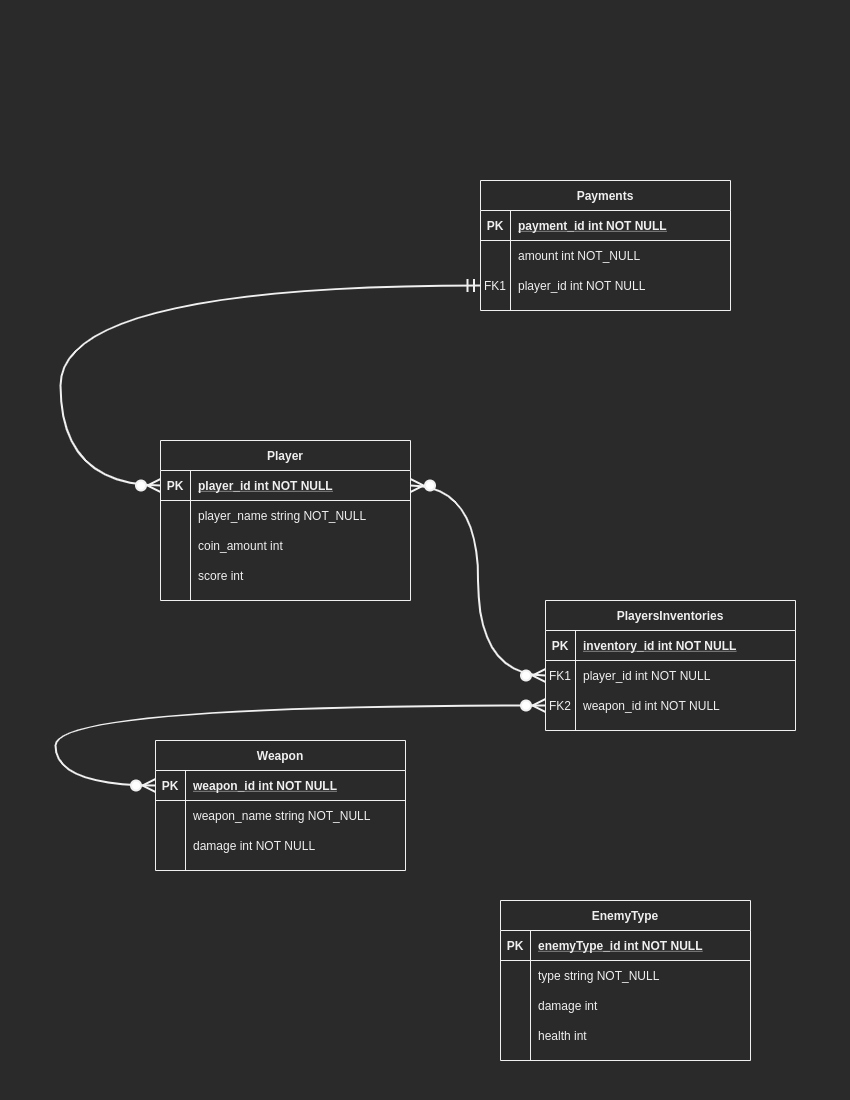

The diagram above was exported from draw.io. Its source (the exported page's mxGraphModel, read from the mxfile embedded in the PNG):
<mxGraphModel dx="2844" dy="1650" grid="1" gridSize="10" guides="1" tooltips="1" connect="1" arrows="1" fold="1" page="1" pageScale="1" pageWidth="850" pageHeight="1100" math="0" shadow="0" extFonts="Permanent Marker^https://fonts.googleapis.com/css?family=Permanent+Marker">
  <root>
    <mxCell id="0" />
    <mxCell id="1" parent="0" />
    <mxCell id="C-vyLk0tnHw3VtMMgP7b-2" value="Weapon" style="shape=table;startSize=30;container=1;collapsible=1;childLayout=tableLayout;fixedRows=1;rowLines=0;fontStyle=1;align=center;resizeLast=1;" parent="1" vertex="1">
      <mxGeometry x="155" y="740" width="250" height="130" as="geometry" />
    </mxCell>
    <mxCell id="C-vyLk0tnHw3VtMMgP7b-3" value="" style="shape=partialRectangle;collapsible=0;dropTarget=0;pointerEvents=0;fillColor=none;points=[[0,0.5],[1,0.5]];portConstraint=eastwest;top=0;left=0;right=0;bottom=1;" parent="C-vyLk0tnHw3VtMMgP7b-2" vertex="1">
      <mxGeometry y="30" width="250" height="30" as="geometry" />
    </mxCell>
    <mxCell id="C-vyLk0tnHw3VtMMgP7b-4" value="PK" style="shape=partialRectangle;overflow=hidden;connectable=0;fillColor=none;top=0;left=0;bottom=0;right=0;fontStyle=1;" parent="C-vyLk0tnHw3VtMMgP7b-3" vertex="1">
      <mxGeometry width="30" height="30" as="geometry" />
    </mxCell>
    <mxCell id="C-vyLk0tnHw3VtMMgP7b-5" value="weapon_id int NOT NULL " style="shape=partialRectangle;overflow=hidden;connectable=0;fillColor=none;top=0;left=0;bottom=0;right=0;align=left;spacingLeft=6;fontStyle=5;" parent="C-vyLk0tnHw3VtMMgP7b-3" vertex="1">
      <mxGeometry x="30" width="220" height="30" as="geometry" />
    </mxCell>
    <mxCell id="C-vyLk0tnHw3VtMMgP7b-6" value="" style="shape=partialRectangle;collapsible=0;dropTarget=0;pointerEvents=0;fillColor=none;points=[[0,0.5],[1,0.5]];portConstraint=eastwest;top=0;left=0;right=0;bottom=0;" parent="C-vyLk0tnHw3VtMMgP7b-2" vertex="1">
      <mxGeometry y="60" width="250" height="30" as="geometry" />
    </mxCell>
    <mxCell id="C-vyLk0tnHw3VtMMgP7b-7" value="" style="shape=partialRectangle;overflow=hidden;connectable=0;fillColor=none;top=0;left=0;bottom=0;right=0;" parent="C-vyLk0tnHw3VtMMgP7b-6" vertex="1">
      <mxGeometry width="30" height="30" as="geometry" />
    </mxCell>
    <mxCell id="C-vyLk0tnHw3VtMMgP7b-8" value="weapon_name string NOT_NULL" style="shape=partialRectangle;overflow=hidden;connectable=0;fillColor=none;top=0;left=0;bottom=0;right=0;align=left;spacingLeft=6;" parent="C-vyLk0tnHw3VtMMgP7b-6" vertex="1">
      <mxGeometry x="30" width="220" height="30" as="geometry" />
    </mxCell>
    <mxCell id="C-vyLk0tnHw3VtMMgP7b-9" value="" style="shape=partialRectangle;collapsible=0;dropTarget=0;pointerEvents=0;fillColor=none;points=[[0,0.5],[1,0.5]];portConstraint=eastwest;top=0;left=0;right=0;bottom=0;" parent="C-vyLk0tnHw3VtMMgP7b-2" vertex="1">
      <mxGeometry y="90" width="250" height="30" as="geometry" />
    </mxCell>
    <mxCell id="C-vyLk0tnHw3VtMMgP7b-10" value="" style="shape=partialRectangle;overflow=hidden;connectable=0;fillColor=none;top=0;left=0;bottom=0;right=0;" parent="C-vyLk0tnHw3VtMMgP7b-9" vertex="1">
      <mxGeometry width="30" height="30" as="geometry" />
    </mxCell>
    <mxCell id="C-vyLk0tnHw3VtMMgP7b-11" value="damage int NOT NULL" style="shape=partialRectangle;overflow=hidden;connectable=0;fillColor=none;top=0;left=0;bottom=0;right=0;align=left;spacingLeft=6;" parent="C-vyLk0tnHw3VtMMgP7b-9" vertex="1">
      <mxGeometry x="30" width="220" height="30" as="geometry" />
    </mxCell>
    <mxCell id="C-vyLk0tnHw3VtMMgP7b-13" value="PlayersInventories" style="shape=table;startSize=30;container=1;collapsible=1;childLayout=tableLayout;fixedRows=1;rowLines=0;fontStyle=1;align=center;resizeLast=1;" parent="1" vertex="1">
      <mxGeometry x="545" y="600" width="250" height="130" as="geometry" />
    </mxCell>
    <mxCell id="C-vyLk0tnHw3VtMMgP7b-14" value="" style="shape=partialRectangle;collapsible=0;dropTarget=0;pointerEvents=0;fillColor=none;points=[[0,0.5],[1,0.5]];portConstraint=eastwest;top=0;left=0;right=0;bottom=1;" parent="C-vyLk0tnHw3VtMMgP7b-13" vertex="1">
      <mxGeometry y="30" width="250" height="30" as="geometry" />
    </mxCell>
    <mxCell id="C-vyLk0tnHw3VtMMgP7b-15" value="PK" style="shape=partialRectangle;overflow=hidden;connectable=0;fillColor=none;top=0;left=0;bottom=0;right=0;fontStyle=1;" parent="C-vyLk0tnHw3VtMMgP7b-14" vertex="1">
      <mxGeometry width="30" height="30" as="geometry" />
    </mxCell>
    <mxCell id="C-vyLk0tnHw3VtMMgP7b-16" value="inventory_id int NOT NULL " style="shape=partialRectangle;overflow=hidden;connectable=0;fillColor=none;top=0;left=0;bottom=0;right=0;align=left;spacingLeft=6;fontStyle=5;" parent="C-vyLk0tnHw3VtMMgP7b-14" vertex="1">
      <mxGeometry x="30" width="220" height="30" as="geometry" />
    </mxCell>
    <mxCell id="C-vyLk0tnHw3VtMMgP7b-17" value="" style="shape=partialRectangle;collapsible=0;dropTarget=0;pointerEvents=0;fillColor=none;points=[[0,0.5],[1,0.5]];portConstraint=eastwest;top=0;left=0;right=0;bottom=0;" parent="C-vyLk0tnHw3VtMMgP7b-13" vertex="1">
      <mxGeometry y="60" width="250" height="30" as="geometry" />
    </mxCell>
    <mxCell id="C-vyLk0tnHw3VtMMgP7b-18" value="FK1" style="shape=partialRectangle;overflow=hidden;connectable=0;fillColor=none;top=0;left=0;bottom=0;right=0;" parent="C-vyLk0tnHw3VtMMgP7b-17" vertex="1">
      <mxGeometry width="30" height="30" as="geometry" />
    </mxCell>
    <mxCell id="C-vyLk0tnHw3VtMMgP7b-19" value="player_id int NOT NULL" style="shape=partialRectangle;overflow=hidden;connectable=0;fillColor=none;top=0;left=0;bottom=0;right=0;align=left;spacingLeft=6;" parent="C-vyLk0tnHw3VtMMgP7b-17" vertex="1">
      <mxGeometry x="30" width="220" height="30" as="geometry" />
    </mxCell>
    <mxCell id="8LbmnN4RvqaQFyWTulhf-10" value="" style="shape=partialRectangle;collapsible=0;dropTarget=0;pointerEvents=0;fillColor=none;points=[[0,0.5],[1,0.5]];portConstraint=eastwest;top=0;left=0;right=0;bottom=0;" parent="C-vyLk0tnHw3VtMMgP7b-13" vertex="1">
      <mxGeometry y="90" width="250" height="30" as="geometry" />
    </mxCell>
    <mxCell id="8LbmnN4RvqaQFyWTulhf-11" value="FK2" style="shape=partialRectangle;overflow=hidden;connectable=0;fillColor=none;top=0;left=0;bottom=0;right=0;" parent="8LbmnN4RvqaQFyWTulhf-10" vertex="1">
      <mxGeometry width="30" height="30" as="geometry" />
    </mxCell>
    <mxCell id="8LbmnN4RvqaQFyWTulhf-12" value="weapon_id int NOT NULL" style="shape=partialRectangle;overflow=hidden;connectable=0;fillColor=none;top=0;left=0;bottom=0;right=0;align=left;spacingLeft=6;" parent="8LbmnN4RvqaQFyWTulhf-10" vertex="1">
      <mxGeometry x="30" width="220" height="30" as="geometry" />
    </mxCell>
    <mxCell id="C-vyLk0tnHw3VtMMgP7b-23" value="Player" style="shape=table;startSize=30;container=1;collapsible=1;childLayout=tableLayout;fixedRows=1;rowLines=0;fontStyle=1;align=center;resizeLast=1;" parent="1" vertex="1">
      <mxGeometry x="160" y="440" width="250" height="160" as="geometry" />
    </mxCell>
    <mxCell id="C-vyLk0tnHw3VtMMgP7b-24" value="" style="shape=partialRectangle;collapsible=0;dropTarget=0;pointerEvents=0;fillColor=none;points=[[0,0.5],[1,0.5]];portConstraint=eastwest;top=0;left=0;right=0;bottom=1;" parent="C-vyLk0tnHw3VtMMgP7b-23" vertex="1">
      <mxGeometry y="30" width="250" height="30" as="geometry" />
    </mxCell>
    <mxCell id="C-vyLk0tnHw3VtMMgP7b-25" value="PK" style="shape=partialRectangle;overflow=hidden;connectable=0;fillColor=none;top=0;left=0;bottom=0;right=0;fontStyle=1;" parent="C-vyLk0tnHw3VtMMgP7b-24" vertex="1">
      <mxGeometry width="30" height="30" as="geometry" />
    </mxCell>
    <mxCell id="C-vyLk0tnHw3VtMMgP7b-26" value="player_id int NOT NULL " style="shape=partialRectangle;overflow=hidden;connectable=0;fillColor=none;top=0;left=0;bottom=0;right=0;align=left;spacingLeft=6;fontStyle=5;" parent="C-vyLk0tnHw3VtMMgP7b-24" vertex="1">
      <mxGeometry x="30" width="220" height="30" as="geometry" />
    </mxCell>
    <mxCell id="C-vyLk0tnHw3VtMMgP7b-27" value="" style="shape=partialRectangle;collapsible=0;dropTarget=0;pointerEvents=0;fillColor=none;points=[[0,0.5],[1,0.5]];portConstraint=eastwest;top=0;left=0;right=0;bottom=0;" parent="C-vyLk0tnHw3VtMMgP7b-23" vertex="1">
      <mxGeometry y="60" width="250" height="30" as="geometry" />
    </mxCell>
    <mxCell id="C-vyLk0tnHw3VtMMgP7b-28" value="" style="shape=partialRectangle;overflow=hidden;connectable=0;fillColor=none;top=0;left=0;bottom=0;right=0;" parent="C-vyLk0tnHw3VtMMgP7b-27" vertex="1">
      <mxGeometry width="30" height="30" as="geometry" />
    </mxCell>
    <mxCell id="C-vyLk0tnHw3VtMMgP7b-29" value="player_name string NOT_NULL" style="shape=partialRectangle;overflow=hidden;connectable=0;fillColor=none;top=0;left=0;bottom=0;right=0;align=left;spacingLeft=6;" parent="C-vyLk0tnHw3VtMMgP7b-27" vertex="1">
      <mxGeometry x="30" width="220" height="30" as="geometry" />
    </mxCell>
    <mxCell id="8LbmnN4RvqaQFyWTulhf-1" value="" style="shape=partialRectangle;collapsible=0;dropTarget=0;pointerEvents=0;fillColor=none;points=[[0,0.5],[1,0.5]];portConstraint=eastwest;top=0;left=0;right=0;bottom=0;" parent="C-vyLk0tnHw3VtMMgP7b-23" vertex="1">
      <mxGeometry y="90" width="250" height="30" as="geometry" />
    </mxCell>
    <mxCell id="8LbmnN4RvqaQFyWTulhf-2" value="" style="shape=partialRectangle;overflow=hidden;connectable=0;fillColor=none;top=0;left=0;bottom=0;right=0;" parent="8LbmnN4RvqaQFyWTulhf-1" vertex="1">
      <mxGeometry width="30" height="30" as="geometry" />
    </mxCell>
    <mxCell id="8LbmnN4RvqaQFyWTulhf-3" value="coin_amount int" style="shape=partialRectangle;overflow=hidden;connectable=0;fillColor=none;top=0;left=0;bottom=0;right=0;align=left;spacingLeft=6;" parent="8LbmnN4RvqaQFyWTulhf-1" vertex="1">
      <mxGeometry x="30" width="220" height="30" as="geometry" />
    </mxCell>
    <mxCell id="8LbmnN4RvqaQFyWTulhf-4" value="" style="shape=partialRectangle;collapsible=0;dropTarget=0;pointerEvents=0;fillColor=none;points=[[0,0.5],[1,0.5]];portConstraint=eastwest;top=0;left=0;right=0;bottom=0;" parent="C-vyLk0tnHw3VtMMgP7b-23" vertex="1">
      <mxGeometry y="120" width="250" height="30" as="geometry" />
    </mxCell>
    <mxCell id="8LbmnN4RvqaQFyWTulhf-5" value="" style="shape=partialRectangle;overflow=hidden;connectable=0;fillColor=none;top=0;left=0;bottom=0;right=0;" parent="8LbmnN4RvqaQFyWTulhf-4" vertex="1">
      <mxGeometry width="30" height="30" as="geometry" />
    </mxCell>
    <mxCell id="8LbmnN4RvqaQFyWTulhf-6" value="score int" style="shape=partialRectangle;overflow=hidden;connectable=0;fillColor=none;top=0;left=0;bottom=0;right=0;align=left;spacingLeft=6;" parent="8LbmnN4RvqaQFyWTulhf-4" vertex="1">
      <mxGeometry x="30" width="220" height="30" as="geometry" />
    </mxCell>
    <mxCell id="8LbmnN4RvqaQFyWTulhf-13" value="EnemyType" style="shape=table;startSize=30;container=1;collapsible=1;childLayout=tableLayout;fixedRows=1;rowLines=0;fontStyle=1;align=center;resizeLast=1;" parent="1" vertex="1">
      <mxGeometry x="500" y="900" width="250" height="160" as="geometry" />
    </mxCell>
    <mxCell id="8LbmnN4RvqaQFyWTulhf-14" value="" style="shape=partialRectangle;collapsible=0;dropTarget=0;pointerEvents=0;fillColor=none;points=[[0,0.5],[1,0.5]];portConstraint=eastwest;top=0;left=0;right=0;bottom=1;" parent="8LbmnN4RvqaQFyWTulhf-13" vertex="1">
      <mxGeometry y="30" width="250" height="30" as="geometry" />
    </mxCell>
    <mxCell id="8LbmnN4RvqaQFyWTulhf-15" value="PK" style="shape=partialRectangle;overflow=hidden;connectable=0;fillColor=none;top=0;left=0;bottom=0;right=0;fontStyle=1;" parent="8LbmnN4RvqaQFyWTulhf-14" vertex="1">
      <mxGeometry width="30" height="30" as="geometry" />
    </mxCell>
    <mxCell id="8LbmnN4RvqaQFyWTulhf-16" value="enemyType_id int NOT NULL " style="shape=partialRectangle;overflow=hidden;connectable=0;fillColor=none;top=0;left=0;bottom=0;right=0;align=left;spacingLeft=6;fontStyle=5;" parent="8LbmnN4RvqaQFyWTulhf-14" vertex="1">
      <mxGeometry x="30" width="220" height="30" as="geometry" />
    </mxCell>
    <mxCell id="8LbmnN4RvqaQFyWTulhf-17" value="" style="shape=partialRectangle;collapsible=0;dropTarget=0;pointerEvents=0;fillColor=none;points=[[0,0.5],[1,0.5]];portConstraint=eastwest;top=0;left=0;right=0;bottom=0;" parent="8LbmnN4RvqaQFyWTulhf-13" vertex="1">
      <mxGeometry y="60" width="250" height="30" as="geometry" />
    </mxCell>
    <mxCell id="8LbmnN4RvqaQFyWTulhf-18" value="" style="shape=partialRectangle;overflow=hidden;connectable=0;fillColor=none;top=0;left=0;bottom=0;right=0;" parent="8LbmnN4RvqaQFyWTulhf-17" vertex="1">
      <mxGeometry width="30" height="30" as="geometry" />
    </mxCell>
    <mxCell id="8LbmnN4RvqaQFyWTulhf-19" value="type string NOT_NULL" style="shape=partialRectangle;overflow=hidden;connectable=0;fillColor=none;top=0;left=0;bottom=0;right=0;align=left;spacingLeft=6;" parent="8LbmnN4RvqaQFyWTulhf-17" vertex="1">
      <mxGeometry x="30" width="220" height="30" as="geometry" />
    </mxCell>
    <mxCell id="8LbmnN4RvqaQFyWTulhf-20" value="" style="shape=partialRectangle;collapsible=0;dropTarget=0;pointerEvents=0;fillColor=none;points=[[0,0.5],[1,0.5]];portConstraint=eastwest;top=0;left=0;right=0;bottom=0;" parent="8LbmnN4RvqaQFyWTulhf-13" vertex="1">
      <mxGeometry y="90" width="250" height="30" as="geometry" />
    </mxCell>
    <mxCell id="8LbmnN4RvqaQFyWTulhf-21" value="" style="shape=partialRectangle;overflow=hidden;connectable=0;fillColor=none;top=0;left=0;bottom=0;right=0;" parent="8LbmnN4RvqaQFyWTulhf-20" vertex="1">
      <mxGeometry width="30" height="30" as="geometry" />
    </mxCell>
    <mxCell id="8LbmnN4RvqaQFyWTulhf-22" value="damage int" style="shape=partialRectangle;overflow=hidden;connectable=0;fillColor=none;top=0;left=0;bottom=0;right=0;align=left;spacingLeft=6;" parent="8LbmnN4RvqaQFyWTulhf-20" vertex="1">
      <mxGeometry x="30" width="220" height="30" as="geometry" />
    </mxCell>
    <mxCell id="8LbmnN4RvqaQFyWTulhf-23" value="" style="shape=partialRectangle;collapsible=0;dropTarget=0;pointerEvents=0;fillColor=none;points=[[0,0.5],[1,0.5]];portConstraint=eastwest;top=0;left=0;right=0;bottom=0;" parent="8LbmnN4RvqaQFyWTulhf-13" vertex="1">
      <mxGeometry y="120" width="250" height="30" as="geometry" />
    </mxCell>
    <mxCell id="8LbmnN4RvqaQFyWTulhf-24" value="" style="shape=partialRectangle;overflow=hidden;connectable=0;fillColor=none;top=0;left=0;bottom=0;right=0;" parent="8LbmnN4RvqaQFyWTulhf-23" vertex="1">
      <mxGeometry width="30" height="30" as="geometry" />
    </mxCell>
    <mxCell id="8LbmnN4RvqaQFyWTulhf-25" value="health int" style="shape=partialRectangle;overflow=hidden;connectable=0;fillColor=none;top=0;left=0;bottom=0;right=0;align=left;spacingLeft=6;" parent="8LbmnN4RvqaQFyWTulhf-23" vertex="1">
      <mxGeometry x="30" width="220" height="30" as="geometry" />
    </mxCell>
    <mxCell id="8LbmnN4RvqaQFyWTulhf-26" style="edgeStyle=orthogonalEdgeStyle;rounded=0;orthogonalLoop=1;jettySize=auto;html=1;exitX=0;exitY=0.5;exitDx=0;exitDy=0;entryX=1;entryY=0.5;entryDx=0;entryDy=0;endArrow=ERzeroToMany;endFill=1;strokeWidth=2;endSize=10;startSize=10;startArrow=ERzeroToMany;startFill=1;curved=1;" parent="1" source="C-vyLk0tnHw3VtMMgP7b-17" target="C-vyLk0tnHw3VtMMgP7b-24" edge="1">
      <mxGeometry relative="1" as="geometry" />
    </mxCell>
    <mxCell id="8LbmnN4RvqaQFyWTulhf-27" style="edgeStyle=orthogonalEdgeStyle;curved=1;rounded=0;orthogonalLoop=1;jettySize=auto;html=1;exitX=0;exitY=0.5;exitDx=0;exitDy=0;entryX=0;entryY=0.5;entryDx=0;entryDy=0;startArrow=ERzeroToMany;startFill=1;startSize=10;endArrow=ERzeroToMany;endFill=1;endSize=10;strokeWidth=2;" parent="1" source="8LbmnN4RvqaQFyWTulhf-10" target="C-vyLk0tnHw3VtMMgP7b-3" edge="1">
      <mxGeometry relative="1" as="geometry">
        <Array as="points">
          <mxPoint x="55" y="705" />
          <mxPoint x="55" y="785" />
        </Array>
      </mxGeometry>
    </mxCell>
    <mxCell id="Kk4h-oIpnl6U4HQuI_dZ-1" value="Payments" style="shape=table;startSize=30;container=1;collapsible=1;childLayout=tableLayout;fixedRows=1;rowLines=0;fontStyle=1;align=center;resizeLast=1;" vertex="1" parent="1">
      <mxGeometry x="480" y="180" width="250" height="130" as="geometry" />
    </mxCell>
    <mxCell id="Kk4h-oIpnl6U4HQuI_dZ-2" value="" style="shape=partialRectangle;collapsible=0;dropTarget=0;pointerEvents=0;fillColor=none;points=[[0,0.5],[1,0.5]];portConstraint=eastwest;top=0;left=0;right=0;bottom=1;" vertex="1" parent="Kk4h-oIpnl6U4HQuI_dZ-1">
      <mxGeometry y="30" width="250" height="30" as="geometry" />
    </mxCell>
    <mxCell id="Kk4h-oIpnl6U4HQuI_dZ-3" value="PK" style="shape=partialRectangle;overflow=hidden;connectable=0;fillColor=none;top=0;left=0;bottom=0;right=0;fontStyle=1;" vertex="1" parent="Kk4h-oIpnl6U4HQuI_dZ-2">
      <mxGeometry width="30" height="30" as="geometry" />
    </mxCell>
    <mxCell id="Kk4h-oIpnl6U4HQuI_dZ-4" value="payment_id int NOT NULL " style="shape=partialRectangle;overflow=hidden;connectable=0;fillColor=none;top=0;left=0;bottom=0;right=0;align=left;spacingLeft=6;fontStyle=5;" vertex="1" parent="Kk4h-oIpnl6U4HQuI_dZ-2">
      <mxGeometry x="30" width="220" height="30" as="geometry" />
    </mxCell>
    <mxCell id="Kk4h-oIpnl6U4HQuI_dZ-5" value="" style="shape=partialRectangle;collapsible=0;dropTarget=0;pointerEvents=0;fillColor=none;points=[[0,0.5],[1,0.5]];portConstraint=eastwest;top=0;left=0;right=0;bottom=0;" vertex="1" parent="Kk4h-oIpnl6U4HQuI_dZ-1">
      <mxGeometry y="60" width="250" height="30" as="geometry" />
    </mxCell>
    <mxCell id="Kk4h-oIpnl6U4HQuI_dZ-6" value="" style="shape=partialRectangle;overflow=hidden;connectable=0;fillColor=none;top=0;left=0;bottom=0;right=0;" vertex="1" parent="Kk4h-oIpnl6U4HQuI_dZ-5">
      <mxGeometry width="30" height="30" as="geometry" />
    </mxCell>
    <mxCell id="Kk4h-oIpnl6U4HQuI_dZ-7" value="amount int NOT_NULL" style="shape=partialRectangle;overflow=hidden;connectable=0;fillColor=none;top=0;left=0;bottom=0;right=0;align=left;spacingLeft=6;" vertex="1" parent="Kk4h-oIpnl6U4HQuI_dZ-5">
      <mxGeometry x="30" width="220" height="30" as="geometry" />
    </mxCell>
    <mxCell id="Kk4h-oIpnl6U4HQuI_dZ-24" value="" style="shape=partialRectangle;collapsible=0;dropTarget=0;pointerEvents=0;fillColor=none;points=[[0,0.5],[1,0.5]];portConstraint=eastwest;top=0;left=0;right=0;bottom=0;" vertex="1" parent="Kk4h-oIpnl6U4HQuI_dZ-1">
      <mxGeometry y="90" width="250" height="30" as="geometry" />
    </mxCell>
    <mxCell id="Kk4h-oIpnl6U4HQuI_dZ-25" value="FK1" style="shape=partialRectangle;overflow=hidden;connectable=0;fillColor=none;top=0;left=0;bottom=0;right=0;" vertex="1" parent="Kk4h-oIpnl6U4HQuI_dZ-24">
      <mxGeometry width="30" height="30" as="geometry" />
    </mxCell>
    <mxCell id="Kk4h-oIpnl6U4HQuI_dZ-26" value="player_id int NOT NULL" style="shape=partialRectangle;overflow=hidden;connectable=0;fillColor=none;top=0;left=0;bottom=0;right=0;align=left;spacingLeft=6;" vertex="1" parent="Kk4h-oIpnl6U4HQuI_dZ-24">
      <mxGeometry x="30" width="220" height="30" as="geometry" />
    </mxCell>
    <mxCell id="Kk4h-oIpnl6U4HQuI_dZ-27" style="edgeStyle=orthogonalEdgeStyle;rounded=0;orthogonalLoop=1;jettySize=auto;html=1;exitX=0;exitY=0.5;exitDx=0;exitDy=0;entryX=0;entryY=0.5;entryDx=0;entryDy=0;curved=1;endArrow=ERzeroToMany;endFill=1;startArrow=ERmandOne;startFill=0;endSize=10;startSize=10;strokeWidth=2;" edge="1" parent="1" source="Kk4h-oIpnl6U4HQuI_dZ-24" target="C-vyLk0tnHw3VtMMgP7b-24">
      <mxGeometry relative="1" as="geometry">
        <Array as="points">
          <mxPoint x="60" y="285" />
          <mxPoint x="60" y="485" />
        </Array>
      </mxGeometry>
    </mxCell>
  </root>
</mxGraphModel>